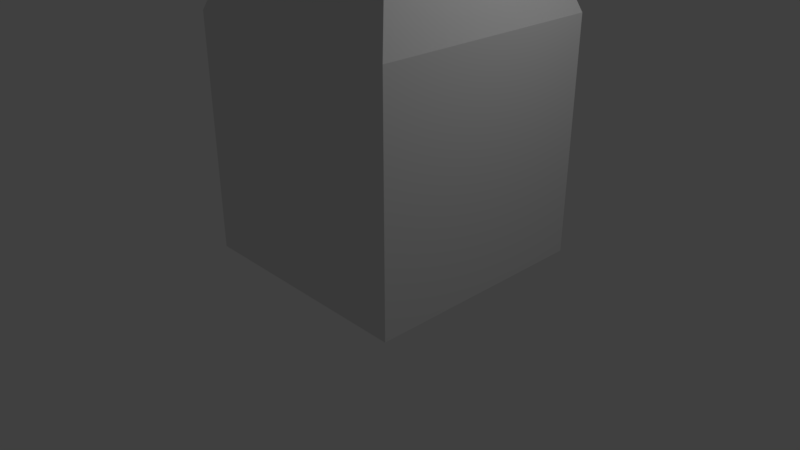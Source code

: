 # Source: defense-tower.blend  (saved by Blender 2.79.0; exported with 4.5.12 LTS)
import bpy
from mathutils import Matrix  # noqa: F401  (used for matrix-valued properties, if any)

bpy.ops.wm.read_factory_settings(use_empty=True)
scene = bpy.context.scene
scene.name = 'Scene'

# ---- collections
col_collection_1 = bpy.data.collections.new('Collection 1'); scene.collection.children.link(col_collection_1)

# ---- materials (node trees are filled in below, after node groups)
mat_wood = bpy.data.materials.new('Wood')
mat_wood.alpha_threshold = 0.0
mat_wood.use_transparent_shadow = False
mat_wood.roughness = 0.5
mat_wood.line_color = (0.0, 0.0, 0.0, 1.0)
mat_stone = bpy.data.materials.new('Stone')
mat_stone.alpha_threshold = 0.0
mat_stone.use_transparent_shadow = False
mat_stone.roughness = 0.5

# ---- material node trees

# ---- world
world_world = bpy.data.worlds.new('World'); scene.world = world_world
world_world.color = (0.05088, 0.05088, 0.05088)
world_world.use_sun_shadow = False
world_world.sun_shadow_jitter_overblur = 0.0
world_world.cycles.sampling_method = 'MANUAL'

# ---- cameras
cam_camera = bpy.data.cameras.new('Camera')
cam_camera.clip_end = 100.0
cam_camera.lens = 35.0
cam_camera.sensor_width = 32.0
cam_camera.sensor_height = 18.0
cam_camera.ortho_scale = 7.314
cam_camera.dof.focus_distance = 0.0
cam_camera.dof.aperture_fstop = 128.0

# ---- lights
light_lamp = bpy.data.lights.new('Lamp', 'POINT')
light_lamp.transmission_factor = 0.0
light_lamp.cutoff_distance = 30.0
light_lamp.energy = 100.0
light_lamp.shadow_buffer_clip_start = 1.001
light_lamp.shadow_soft_size = 0.1
light_lamp.shadow_maximum_resolution = 0.006
light_lamp.use_absolute_resolution = True

# ---- meshes
me_cube_001 = bpy.data.meshes.new('Cube.001')
me_cube_001.from_pydata([(-100.0, -100.0, -100.0), (-100.0, -100.0, 100.0), (-100.0, 100.0, -100.0), (-100.0, 100.0, 100.0), (100.0, -100.0, -100.0), (100.0, -100.0, 100.0), (100.0, 100.0, -100.0), (100.0, 100.0, 100.0), (-80.68, 80.68, -150.0), (-80.68, -80.68, -150.0), (80.68, 80.68, -150.0), (80.68, -80.68, -150.0), (-97.57, 97.57, -476.9), (-97.57, -97.57, -476.9), (97.57, 97.57, -476.9), (97.57, -97.57, -476.9), (-88.77, 88.77, -643.1), (-88.77, -88.77, -643.1), (88.77, 88.77, -643.1), (88.77, -88.77, -643.1), (-48.76, 48.76, -686.9), (-48.76, -48.76, -686.9), (48.76, 48.76, -686.9), (48.76, -48.76, -686.9), (-48.76, 48.76, -704.0), (-48.76, -48.76, -704.0), (48.76, 48.76, -704.0), (48.76, -48.76, -704.0)], [], [(0, 1, 3, 2), (2, 3, 7, 6), (6, 7, 5, 4), (4, 5, 1, 0), (4, 0, 9, 11), (7, 3, 1, 5), (10, 11, 15, 14), (2, 6, 10, 8), (0, 2, 8, 9), (6, 4, 11, 10), (15, 13, 17, 19), (9, 8, 12, 13), (11, 9, 13, 15), (8, 10, 14, 12), (18, 19, 23, 22), (12, 14, 18, 16), (14, 15, 19, 18), (13, 12, 16, 17), (21, 20, 24, 25), (17, 16, 20, 21), (19, 17, 21, 23), (16, 18, 22, 20), (24, 26, 27, 25), (23, 21, 25, 27), (20, 22, 26, 24), (22, 23, 27, 26)])
me_cube_001.use_remesh_preserve_volume = False
me_cube_001.use_remesh_preserve_attributes = False
me_cube_001.use_mirror_vertex_groups = False
me_cube_001.update()
me_cube = bpy.data.meshes.new('Cube')
me_cube.from_pydata([(1.0, 1.0, 3.8), (1.0, -1.0, 3.8), (-1.0, -1.0, 3.8), (-1.0, 1.0, 3.8), (1.0, 1.0, 5.8), (1.0, -1.0, 5.8), (-1.0, -1.0, 5.8), (-1.0, 1.0, 5.8), (1.0, 1.0, 9.27), (1.0, -1.0, 9.27), (-1.0, 1.0, 9.27), (-1.0, -1.0, 9.27), (1.266, 1.266, 2.927), (1.266, -1.266, 2.927), (-1.266, 1.266, 2.927), (-1.266, -1.266, 2.927), (1.266, 1.266, 1.335), (1.266, -1.266, 1.335), (-1.266, 1.266, 1.335), (-1.266, -1.266, 1.335), (1.266, 1.266, 0.1402), (1.266, -1.266, 0.1402), (-1.266, 1.266, 0.1402), (-1.266, -1.266, 0.1402), (1.193, 1.193, 10.09), (1.193, -1.193, 10.09), (-1.193, 1.193, 10.09), (-1.193, -1.193, 10.09), (1.193, 1.193, 11.36), (1.193, -1.193, 11.36), (-1.193, 1.193, 11.36), (-1.193, -1.193, 11.36), (0.3842, 0.3842, 12.32), (0.3842, -0.3842, 12.32), (-0.3842, 0.3842, 12.32), (-0.3842, -0.3842, 12.32), (-1.193, -1.193, 10.33), (-1.193, -1.193, 10.59), (-1.193, -1.193, 10.84), (-1.193, -1.193, 11.1), (-1.193, 1.193, 11.1), (-1.193, 1.193, 10.84), (-1.193, 1.193, 10.59), (-1.193, 1.193, 10.33), (1.193, 1.193, 11.1), (1.193, 1.193, 10.84), (1.193, 1.193, 10.59), (1.193, 1.193, 10.33), (1.193, -1.193, 10.33), (1.193, -1.193, 10.59), (1.193, -1.193, 10.84), (1.193, -1.193, 11.1), (0.6121, 1.0, 3.8), (0.2121, 1.0, 3.8), (-0.1879, 1.0, 3.8), (-0.5879, 1.0, 3.8), (0.6121, -1.0, 3.8), (0.2121, -1.0, 3.8), (-0.1879, -1.0, 3.8), (-0.5879, -1.0, 3.8), (0.6121, 1.0, 5.8), (0.2121, 1.0, 5.8), (-0.1879, 1.0, 5.8), (-0.5879, 1.0, 5.8), (0.6121, -1.0, 5.8), (0.2121, -1.0, 5.8), (-0.1879, -1.0, 5.8), (-0.5879, -1.0, 5.8), (0.6121, 1.0, 9.27), (0.2121, 1.0, 9.27), (-0.1879, 1.0, 9.27), (-0.5879, 1.0, 9.27), (0.6121, -1.0, 9.27), (0.2121, -1.0, 9.27), (-0.1879, -1.0, 9.27), (-0.5879, -1.0, 9.27), (0.7746, 1.266, 2.927), (0.2684, 1.266, 2.927), (-0.2378, 1.266, 2.927), (-0.744, 1.266, 2.927), (0.7746, -1.266, 2.927), (0.2684, -1.266, 2.927), (-0.2378, -1.266, 2.927), (-0.744, -1.266, 2.927), (0.7746, 1.266, 1.335), (0.2684, 1.266, 1.335), (-0.2378, 1.266, 1.335), (-0.744, 1.266, 1.335), (0.7746, -1.266, 1.335), (0.2684, -1.266, 1.335), (-0.2378, -1.266, 1.335), (-0.744, -1.266, 1.335), (0.7746, 1.266, 0.1402), (0.2684, 1.266, 0.1402), (-0.2378, 1.266, 0.1402), (-0.744, 1.266, 0.1402), (0.7746, -1.266, 0.1402), (0.2684, -1.266, 0.1402), (-0.2378, -1.266, 0.1402), (-0.744, -1.266, 0.1402), (0.7305, 1.193, 10.09), (0.2531, 1.193, 10.09), (-0.2242, 1.193, 10.09), (-0.7016, 1.193, 10.09), (0.7305, -1.193, 10.09), (0.2531, -1.193, 10.09), (-0.2242, -1.193, 10.09), (-0.7016, -1.193, 10.09), (0.7305, 1.193, 11.36), (0.2531, 1.193, 11.36), (-0.2242, 1.193, 11.36), (-0.7016, 1.193, 11.36), (0.7305, -1.193, 11.36), (0.2531, -1.193, 11.36), (-0.2242, -1.193, 11.36), (-0.7016, -1.193, 11.36), (0.2351, 0.3842, 12.32), (0.08148, 0.3842, 12.32), (-0.07218, 0.3842, 12.32), (-0.2258, 0.3842, 12.32), (0.2351, -0.3842, 12.32), (0.08148, -0.3842, 12.32), (-0.07218, -0.3842, 12.32), (-0.2258, -0.3842, 12.32), (0.7305, -1.193, 10.33), (0.2531, -1.193, 10.33), (-0.2242, -1.193, 10.33), (-0.7016, -1.193, 10.33), (0.7305, -1.193, 10.59), (-0.7016, -1.193, 10.59), (0.7305, -1.193, 10.84), (-0.7016, -1.193, 10.84), (0.7305, -1.193, 11.1), (0.2531, -1.193, 11.1), (-0.2242, -1.193, 11.1), (-0.7016, -1.193, 11.1), (-0.7016, 1.193, 10.33), (-0.2242, 1.193, 10.33), (0.2531, 1.193, 10.33), (0.7305, 1.193, 10.33), (-0.7016, 1.193, 10.59), (0.7305, 1.193, 10.59), (-0.7016, 1.193, 10.84), (0.7305, 1.193, 10.84), (-0.7016, 1.193, 11.1), (-0.2242, 1.193, 11.1), (0.2531, 1.193, 11.1), (0.7305, 1.193, 11.1), (1.0, 0.667, 3.8), (1.0, 0.3337, 3.8), (1.0, 0.0003699, 3.8), (1.0, -0.333, 3.8), (1.0, -0.6663, 3.8), (-1.0, -0.6663, 3.8), (-1.0, -0.333, 3.8), (-1.0, 0.0003702, 3.8), (-1.0, 0.3337, 3.8), (-1.0, 0.667, 3.8), (1.0, 0.667, 5.8), (1.0, 0.3337, 5.8), (1.0, 0.0003694, 5.8), (1.0, -0.333, 5.8), (1.0, -0.6663, 5.8), (-1.0, -0.6663, 5.8), (-1.0, -0.333, 5.8), (-1.0, 0.0003701, 5.8), (-1.0, 0.3337, 5.8), (-1.0, 0.667, 5.8), (1.0, 0.667, 9.27), (1.0, 0.3337, 9.27), (1.0, 0.0003694, 9.27), (1.0, -0.333, 9.27), (1.0, -0.6663, 9.27), (-1.0, -0.6663, 9.27), (-1.0, -0.333, 9.27), (-1.0, 0.0003701, 9.27), (-1.0, 0.3337, 9.27), (-1.0, 0.667, 9.27), (1.266, 0.8441, 2.927), (1.266, 0.4223, 2.927), (1.266, 0.0004681, 2.927), (1.266, -0.4214, 2.927), (1.266, -0.8432, 2.927), (-1.266, -0.8432, 2.927), (-1.266, -0.4214, 2.927), (-1.266, 0.0004685, 2.927), (-1.266, 0.4223, 2.927), (-1.266, 0.8441, 2.927), (1.266, 0.8441, 1.335), (1.266, 0.4223, 1.335), (1.266, 0.0004681, 1.335), (1.266, -0.4214, 1.335), (1.266, -0.8432, 1.335), (-1.266, -0.8432, 1.335), (-1.266, -0.4214, 1.335), (-1.266, 0.0004685, 1.335), (-1.266, 0.4223, 1.335), (-1.266, 0.8441, 1.335), (1.266, 0.8441, 0.1402), (1.266, 0.4223, 0.1402), (1.266, 0.0004681, 0.1402), (1.266, -0.4214, 0.1402), (1.266, -0.8432, 0.1402), (-1.266, -0.8432, 0.1402), (-1.266, -0.4214, 0.1402), (-1.266, 0.0004685, 0.1402), (-1.266, 0.4223, 0.1402), (-1.266, 0.8441, 0.1402), (1.193, 0.7961, 10.09), (1.193, 0.3982, 10.09), (1.193, 0.0004408, 10.09), (1.193, -0.3974, 10.09), (1.193, -0.7952, 10.09), (-1.193, -0.7952, 10.09), (-1.193, -0.3974, 10.09), (-1.193, 0.0004417, 10.09), (-1.193, 0.3982, 10.09), (-1.193, 0.7961, 10.09), (1.193, 0.7961, 11.36), (1.193, 0.3982, 11.36), (1.193, 0.0004408, 11.36), (1.193, -0.3974, 11.36), (1.193, -0.7952, 11.36), (-1.193, -0.7952, 11.36), (-1.193, -0.3974, 11.36), (-1.193, 0.0004417, 11.36), (-1.193, 0.3982, 11.36), (-1.193, 0.7961, 11.36), (0.3842, 0.2562, 12.32), (0.3842, 0.1282, 12.32), (0.3842, 0.0001417, 12.32), (0.3842, -0.1279, 12.32), (0.3842, -0.256, 12.32), (-0.3842, -0.256, 12.32), (-0.3842, -0.1279, 12.32), (-0.3842, 0.000142, 12.32), (-0.3842, 0.1282, 12.32), (-0.3842, 0.2562, 12.32), (1.193, 0.7961, 10.33), (1.193, 0.3982, 10.33), (1.193, 0.0004408, 10.33), (1.193, -0.3974, 10.33), (1.193, -0.7952, 10.33), (1.193, 0.7961, 10.59), (1.193, -0.7952, 10.59), (1.193, 0.7961, 10.84), (1.193, -0.7952, 10.84), (1.193, 0.7961, 11.1), (1.193, 0.3982, 11.1), (1.193, 0.0004408, 11.1), (1.193, -0.3974, 11.1), (1.193, -0.7952, 11.1), (-1.193, -0.7952, 10.33), (-1.193, -0.3974, 10.33), (-1.193, 0.0004417, 10.33), (-1.193, 0.3982, 10.33), (-1.193, 0.7961, 10.33), (-1.193, -0.7952, 10.59), (-1.193, 0.7961, 10.59), (-1.193, -0.7952, 10.84), (-1.193, 0.7961, 10.84), (-1.193, -0.7952, 11.1), (-1.193, -0.3974, 11.1), (-1.193, 0.0004417, 11.1), (-1.193, 0.3982, 11.1), (-1.193, 0.7961, 11.1), (0.2351, 0.2562, 12.32), (0.2351, 0.1282, 12.32), (0.2351, 0.0001418, 12.32), (0.2351, -0.1279, 12.32), (0.2351, -0.256, 12.32), (0.08148, 0.2562, 12.32), (0.08148, 0.1282, 12.32), (0.08148, 0.0001418, 12.32), (0.08148, -0.1279, 12.32), (0.08148, -0.256, 12.32), (-0.07218, 0.2562, 12.32), (-0.07218, 0.1282, 12.32), (-0.07218, 0.0001419, 12.32), (-0.07218, -0.1279, 12.32), (-0.07218, -0.256, 12.32), (-0.2258, 0.2562, 12.32), (-0.2258, 0.1282, 12.32), (-0.2258, 0.0001419, 12.32), (-0.2258, -0.1279, 12.32), (-0.2258, -0.256, 12.32), (0.7746, -0.8432, 0.1402), (0.7746, -0.4214, 0.1402), (0.7746, 0.0004682, 0.1402), (0.7746, 0.4223, 0.1402), (0.7746, 0.8441, 0.1402), (0.2684, -0.8432, 0.1402), (0.2684, -0.4214, 0.1402), (0.2684, 0.0004683, 0.1402), (0.2684, 0.4223, 0.1402), (0.2684, 0.8441, 0.1402), (-0.2378, -0.8432, 0.1402), (-0.2378, -0.4214, 0.1402), (-0.2378, 0.0004684, 0.1402), (-0.2378, 0.4223, 0.1402), (-0.2378, 0.8441, 0.1402), (-0.744, -0.8432, 0.1402), (-0.744, -0.4214, 0.1402), (-0.744, 0.0004684, 0.1402), (-0.744, 0.4223, 0.1402), (-0.744, 0.8441, 0.1402)], [], [(152, 1, 13, 182), (163, 6, 11, 173), (152, 162, 5, 1), (59, 67, 6, 2), (157, 167, 7, 3), (63, 55, 3, 7), (72, 9, 25, 104), (63, 7, 10, 71), (64, 5, 9, 72), (158, 4, 8, 168), (83, 15, 19, 91), (157, 3, 14, 187), (59, 2, 15, 83), (52, 0, 12, 76), (91, 19, 23, 99), (182, 13, 17, 192), (187, 14, 18, 197), (76, 12, 16, 84), (301, 99, 23, 203), (192, 17, 21, 202), (197, 18, 22, 207), (84, 16, 20, 92), (261, 39, 31, 223), (168, 8, 24, 208), (173, 11, 27, 213), (71, 10, 26, 103), (112, 29, 33, 120), (144, 40, 30, 111), (132, 51, 29, 112), (247, 44, 28, 218), (285, 233, 35, 123), (218, 28, 32, 228), (223, 31, 35, 233), (111, 30, 34, 119), (208, 24, 47, 238), (238, 47, 46, 243), (243, 46, 45, 245), (245, 45, 44, 247), (104, 25, 48, 124), (124, 48, 49, 128), (128, 49, 50, 130), (130, 50, 51, 132), (103, 26, 43, 136), (136, 43, 42, 140), (140, 42, 41, 142), (142, 41, 40, 144), (213, 27, 36, 252), (252, 36, 37, 257), (257, 37, 38, 259), (259, 38, 39, 261), (45, 143, 147, 44), (46, 141, 143, 45), (47, 139, 141, 46), (24, 100, 139, 47), (100, 101, 138, 139), (101, 102, 137, 138), (102, 103, 136, 137), (38, 131, 135, 39), (37, 129, 131, 38), (36, 127, 129, 37), (27, 107, 127, 36), (107, 106, 126, 127), (106, 105, 125, 126), (105, 104, 124, 125), (28, 108, 116, 32), (108, 109, 117, 116), (109, 110, 118, 117), (110, 111, 119, 118), (232, 270, 120, 33), (270, 275, 121, 120), (275, 280, 122, 121), (280, 285, 123, 122), (39, 135, 115, 31), (135, 134, 114, 115), (134, 133, 113, 114), (133, 132, 112, 113), (44, 147, 108, 28), (147, 146, 109, 108), (146, 145, 110, 109), (145, 144, 111, 110), (31, 115, 123, 35), (115, 114, 122, 123), (114, 113, 121, 122), (113, 112, 120, 121), (8, 68, 100, 24), (68, 69, 101, 100), (69, 70, 102, 101), (70, 71, 103, 102), (18, 87, 95, 22), (87, 86, 94, 95), (86, 85, 93, 94), (85, 84, 92, 93), (202, 21, 96, 286), (286, 96, 97, 291), (291, 97, 98, 296), (296, 98, 99, 301), (14, 79, 87, 18), (79, 78, 86, 87), (78, 77, 85, 86), (77, 76, 84, 85), (17, 88, 96, 21), (88, 89, 97, 96), (89, 90, 98, 97), (90, 91, 99, 98), (3, 55, 79, 14), (55, 54, 78, 79), (54, 53, 77, 78), (53, 52, 76, 77), (1, 56, 80, 13), (56, 57, 81, 80), (57, 58, 82, 81), (58, 59, 83, 82), (13, 80, 88, 17), (80, 81, 89, 88), (81, 82, 90, 89), (82, 83, 91, 90), (6, 67, 75, 11), (67, 66, 74, 75), (66, 65, 73, 74), (65, 64, 72, 73), (4, 60, 68, 8), (60, 61, 69, 68), (61, 62, 70, 69), (62, 63, 71, 70), (11, 75, 107, 27), (75, 74, 106, 107), (74, 73, 105, 106), (73, 72, 104, 105), (4, 0, 52, 60), (60, 52, 53, 61), (61, 53, 54, 62), (62, 54, 55, 63), (1, 5, 64, 56), (56, 64, 65, 57), (57, 65, 66, 58), (58, 66, 67, 59), (94, 300, 305, 95), (300, 299, 304, 305), (299, 298, 303, 304), (298, 297, 302, 303), (297, 296, 301, 302), (93, 295, 300, 94), (295, 294, 299, 300), (294, 293, 298, 299), (293, 292, 297, 298), (292, 291, 296, 297), (92, 290, 295, 93), (290, 289, 294, 295), (289, 288, 293, 294), (288, 287, 292, 293), (287, 286, 291, 292), (20, 198, 290, 92), (198, 199, 289, 290), (199, 200, 288, 289), (200, 201, 287, 288), (201, 202, 286, 287), (118, 119, 281, 276), (276, 281, 282, 277), (277, 282, 283, 278), (278, 283, 284, 279), (279, 284, 285, 280), (117, 118, 276, 271), (271, 276, 277, 272), (272, 277, 278, 273), (273, 278, 279, 274), (274, 279, 280, 275), (116, 117, 271, 266), (266, 271, 272, 267), (267, 272, 273, 268), (268, 273, 274, 269), (269, 274, 275, 270), (32, 116, 266, 228), (228, 266, 267, 229), (229, 267, 268, 230), (230, 268, 269, 231), (231, 269, 270, 232), (41, 260, 265, 40), (42, 258, 260, 41), (43, 256, 258, 42), (26, 217, 256, 43), (217, 216, 255, 256), (216, 215, 254, 255), (215, 214, 253, 254), (214, 213, 252, 253), (50, 246, 251, 51), (49, 244, 246, 50), (48, 242, 244, 49), (9, 8, 10, 11), (25, 212, 242, 48), (212, 211, 241, 242), (211, 210, 240, 241), (210, 209, 239, 240), (209, 208, 238, 239), (30, 227, 237, 34), (227, 226, 236, 237), (226, 225, 235, 236), (225, 224, 234, 235), (224, 223, 233, 234), (29, 222, 232, 33), (222, 221, 231, 232), (221, 220, 230, 231), (220, 219, 229, 230), (219, 218, 228, 229), (119, 34, 237, 281), (281, 237, 236, 282), (282, 236, 235, 283), (283, 235, 234, 284), (284, 234, 233, 285), (51, 251, 222, 29), (251, 250, 221, 222), (250, 249, 220, 221), (249, 248, 219, 220), (248, 247, 218, 219), (10, 177, 217, 26), (177, 176, 216, 217), (176, 175, 215, 216), (175, 174, 214, 215), (174, 173, 213, 214), (9, 172, 212, 25), (172, 171, 211, 212), (171, 170, 210, 211), (170, 169, 209, 210), (169, 168, 208, 209), (40, 265, 227, 30), (265, 264, 226, 227), (264, 263, 225, 226), (263, 262, 224, 225), (262, 261, 223, 224), (19, 193, 203, 23), (193, 194, 204, 203), (194, 195, 205, 204), (195, 196, 206, 205), (196, 197, 207, 206), (16, 188, 198, 20), (188, 189, 199, 198), (189, 190, 200, 199), (190, 191, 201, 200), (191, 192, 202, 201), (95, 305, 207, 22), (305, 304, 206, 207), (304, 303, 205, 206), (303, 302, 204, 205), (302, 301, 203, 204), (15, 183, 193, 19), (183, 184, 194, 193), (184, 185, 195, 194), (185, 186, 196, 195), (186, 187, 197, 196), (12, 178, 188, 16), (178, 179, 189, 188), (179, 180, 190, 189), (180, 181, 191, 190), (181, 182, 192, 191), (2, 153, 183, 15), (153, 154, 184, 183), (154, 155, 185, 184), (155, 156, 186, 185), (156, 157, 187, 186), (5, 162, 172, 9), (162, 161, 171, 172), (161, 160, 170, 171), (160, 159, 169, 170), (159, 158, 168, 169), (2, 6, 163, 153), (153, 163, 164, 154), (154, 164, 165, 155), (155, 165, 166, 156), (156, 166, 167, 157), (0, 4, 158, 148), (148, 158, 159, 149), (149, 159, 160, 150), (150, 160, 161, 151), (151, 161, 162, 152), (7, 167, 177, 10), (167, 166, 176, 177), (166, 165, 175, 176), (165, 164, 174, 175), (164, 163, 173, 174), (0, 148, 178, 12), (148, 149, 179, 178), (149, 150, 180, 179), (150, 151, 181, 180), (151, 152, 182, 181)])
me_cube.polygons.foreach_set('material_index', [1, 1, 1, 1, 1, 1, 1, 1, 1, 1, 1, 1, 1, 1, 1, 1, 1, 1, 1, 1, 1, 1, 1, 1, 1, 1, 0, 1, 1, 1, 0, 0, 0, 0, 1, 1, 1, 1, 1, 1, 1, 1, 1, 1, 1, 1, 1, 1, 1, 1, 1, 1, 1, 1, 1, 1, 1, 1, 1, 1, 1, 1, 1, 1, 0, 0, 0, 0, 0, 0, 0, 0, 1, 1, 1, 1, 1, 1, 1, 1, 0, 0, 0, 0, 1, 1, 1, 1, 1, 1, 1, 1, 1, 1, 1, 1, 1, 1, 1, 1, 1, 1, 1, 1, 1, 1, 1, 1, 1, 1, 1, 1, 1, 1, 1, 1, 1, 1, 1, 1, 1, 1, 1, 1, 1, 1, 1, 1, 1, 1, 1, 1, 1, 1, 1, 1, 1, 1, 1, 1, 1, 1, 1, 1, 1, 1, 1, 1, 1, 1, 1, 1, 1, 1, 1, 1, 0, 0, 0, 0, 0, 0, 0, 0, 0, 0, 0, 0, 0, 0, 0, 0, 0, 0, 0, 0, 1, 1, 1, 1, 1, 1, 1, 1, 1, 1, 1, 1, 1, 1, 1, 1, 1, 0, 0, 0, 0, 0, 0, 0, 0, 0, 0, 0, 0, 0, 0, 0, 1, 1, 1, 1, 1, 1, 1, 1, 1, 1, 1, 1, 1, 1, 1, 1, 1, 1, 1, 1, 1, 1, 1, 1, 1, 1, 1, 1, 1, 1, 1, 1, 1, 1, 1, 1, 1, 1, 1, 1, 1, 1, 1, 1, 1, 1, 1, 1, 1, 1, 1, 1, 1, 1, 1, 1, 1, 1, 1, 1, 1, 1, 1, 1, 1, 1, 1, 1, 1, 1, 1, 1, 1, 1, 1])
me_cube.materials.append(mat_wood)
me_cube.materials.append(mat_stone)
me_cube.use_remesh_preserve_volume = False
me_cube.use_remesh_preserve_attributes = False
me_cube.use_mirror_vertex_groups = False
me_cube.update()

# ---- objects
ob_ucx_defensetower = bpy.data.objects.new('UCX_DefenseTower', me_cube_001)
ob_defensetower = bpy.data.objects.new('DefenseTower', me_cube)
ob_lamp = bpy.data.objects.new('Lamp', light_lamp)
ob_camera = bpy.data.objects.new('Camera', cam_camera)

# ---- transforms, parenting, visibility, modifiers, constraints
ob_ucx_defensetower.location = (0.1065, 0.312, 1.542)
ob_ucx_defensetower.scale = (-0.01534, -0.01534, -0.01534)
ob_ucx_defensetower.lineart.crease_threshold = 0.0
ob_defensetower.location = (0.05378, 0.2175, -0.09001)
ob_defensetower.lock_rotations_4d = False
ob_defensetower.empty_display_type = 'ARROWS'
ob_defensetower.lineart.crease_threshold = 0.0
ob_lamp.location = (4.076, 1.005, 5.904)
ob_lamp.rotation_euler = (0.6503, 0.05522, 1.866)
ob_lamp.lock_rotations_4d = False
ob_lamp.empty_display_type = 'ARROWS'
ob_lamp.color = (0.0, 0.0, 0.0, 0.0)
ob_lamp.lineart.crease_threshold = 0.0
ob_camera.location = (7.481, -6.508, 5.344)
ob_camera.rotation_euler = (1.109, 0.0, 0.8149)
ob_camera.lock_rotations_4d = False
ob_camera.empty_display_type = 'ARROWS'
ob_camera.color = (0.0, 0.0, 0.0, 0.0)
ob_camera.display_type = 'WIRE'
ob_camera.lineart.crease_threshold = 0.0

# ---- collection membership
col_collection_1.objects.link(ob_ucx_defensetower)
col_collection_1.objects.link(ob_defensetower)
col_collection_1.objects.link(ob_lamp)
col_collection_1.objects.link(ob_camera)

# ---- scene / render settings (as saved in the file)
scene.camera = ob_camera
scene.frame_start = 1; scene.frame_end = 250; scene.frame_set(1)
scene.render.engine = 'BLENDER_EEVEE_NEXT'
scene.render.resolution_percentage = 50
scene.render.dither_intensity = 0.0
scene.cycles.use_denoising = False
scene.cycles.samples = 128
scene.cycles.sampling_pattern = 'TABULATED_SOBOL'
scene.cycles.use_adaptive_sampling = False
scene.cycles.use_light_tree = False
scene.cycles.blur_glossy = 0.0
scene.cycles.sample_clamp_indirect = 0.0
scene.view_settings.view_transform = 'Standard'
scene.unit_settings.scale_length = 0.01
bpy.context.view_layer.update()
